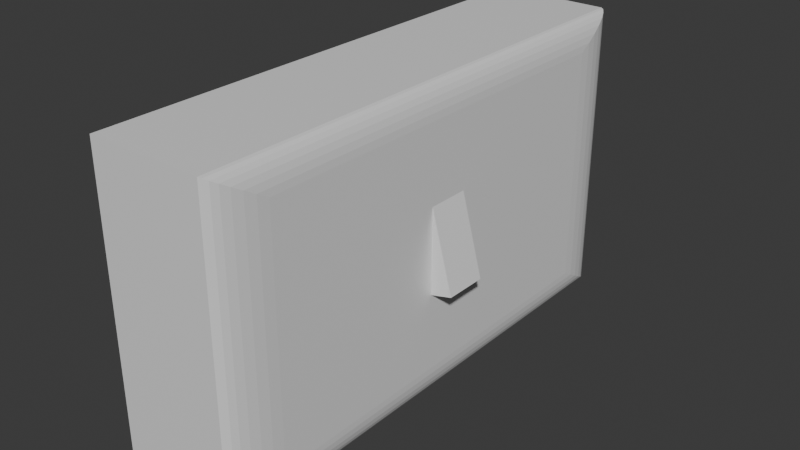 # Source: level.blend  (saved by Blender 4.2.66; exported with 4.5.12 LTS)
import bpy
from mathutils import Matrix  # noqa: F401  (used for matrix-valued properties, if any)

bpy.ops.wm.read_factory_settings(use_empty=True)
scene = bpy.context.scene
scene.name = 'Scene'

# ---- collections
col_collection = bpy.data.collections.new('Collection'); scene.collection.children.link(col_collection)

# ---- materials (node trees are filled in below, after node groups)
mat_material = bpy.data.materials.new('Material')
mat_material.alpha_threshold = 0.0
mat_material.use_transparent_shadow = False
mat_material.roughness = 0.5
mat_material.line_color = (0.0, 0.0, 0.0, 1.0)

# ---- material node trees
mat_material.use_nodes = True; mat_material.node_tree.nodes.clear()
_N = mat_material.node_tree.nodes; _L = mat_material.node_tree.links
n0 = _N.new('ShaderNodeOutputMaterial'); n0.name = 'Material Output'; n0.location = (300, 300)
n1 = _N.new('ShaderNodeBsdfPrincipled'); n1.name = 'Principled BSDF'; n1.location = (10, 300)
n1.inputs[3].default_value = 1.45
_L.new(n1.outputs[0], n0.inputs[0])
n0.is_active_output = True

# ---- world
world_world = bpy.data.worlds.new('World'); scene.world = world_world
world_world.use_nodes = True; world_world.node_tree.nodes.clear()
_N = world_world.node_tree.nodes; _L = world_world.node_tree.links
n0 = _N.new('ShaderNodeOutputWorld'); n0.name = 'World Output'; n0.location = (300, 300)
n1 = _N.new('ShaderNodeBackground'); n1.name = 'Background'; n1.location = (10, 300)
n1.inputs[0].default_value = (0.05088, 0.05088, 0.05088, 1.0)
_L.new(n1.outputs[0], n0.inputs[0])
n0.is_active_output = True
world_world.color = (0.05088, 0.05088, 0.05088)
world_world.sun_shadow_jitter_overblur = 0.0

# ---- meshes
me_cube = bpy.data.meshes.new('Cube')
me_cube.from_pydata([(-1.0, 1.0, 1.0), (-1.0, 1.0, -1.0), (-1.0, -1.0, 1.0), (-1.0, -1.0, -1.0), (0.8, 1.0, 1.0), (1.0, 0.8, 0.8), (0.8445, 0.995, 0.995), (0.8868, 0.9802, 0.9802), (0.9247, 0.9564, 0.9564), (0.9564, 0.9247, 0.9247), (0.9802, 0.8868, 0.8868), (0.995, 0.8445, 0.8445), (1.0, 0.8, -0.8), (0.8, 1.0, -1.0), (0.995, 0.8445, -0.8445), (0.9802, 0.8868, -0.8868), (0.9564, 0.9247, -0.9247), (0.9247, 0.9564, -0.9564), (0.8868, 0.9802, -0.9802), (0.8445, 0.995, -0.995), (1.0, -0.8, 0.8), (0.8, -1.0, 1.0), (0.995, -0.8445, 0.8445), (0.9802, -0.8868, 0.8868), (0.9564, -0.9247, 0.9247), (0.9247, -0.9564, 0.9564), (0.8868, -0.9802, 0.9802), (0.8445, -0.995, 0.995), (1.0, -0.8, -0.8), (0.8, -1.0, -1.0), (0.995, -0.8445, -0.8445), (0.9802, -0.8868, -0.8868), (0.9564, -0.9247, -0.9247), (0.9247, -0.9564, -0.9564), (0.8868, -0.9802, -0.9802), (0.8445, -0.995, -0.995)], [], [(1, 13, 29, 3), (3, 2, 0, 1), (29, 21, 2, 3), (4, 0, 2, 21), (12, 5, 20, 28), (5, 12, 14, 11), (11, 14, 15, 10), (10, 15, 16, 9), (9, 16, 17, 8), (8, 17, 18, 7), (7, 18, 19, 6), (6, 19, 13, 4), (21, 29, 35, 27), (27, 35, 34, 26), (26, 34, 33, 25), (25, 33, 32, 24), (24, 32, 31, 23), (23, 31, 30, 22), (22, 30, 28, 20), (4, 21, 27, 6), (6, 27, 26, 7), (7, 26, 25, 8), (8, 25, 24, 9), (9, 24, 23, 10), (10, 23, 22, 11), (11, 22, 20, 5), (29, 13, 19, 35), (35, 19, 18, 34), (34, 18, 17, 33), (33, 17, 16, 32), (32, 16, 15, 31), (31, 15, 14, 30), (30, 14, 12, 28), (1, 0, 4, 13)])
_uv = me_cube.uv_layers.new(name='UVMap')
_uv.uv.foreach_set('vector', [0.125, 0.5, 0.35, 0.5, 0.35, 0.75, 0.125, 0.75, 0.375, 0.0, 0.625, 0.0, 0.625, 0.25, 0.375, 0.25, 0.375, 0.775, 0.625, 0.775, 0.625, 1.0, 0.375, 1.0, 0.65, 0.5, 0.875, 0.5, 0.875, 0.75, 0.65, 0.75, 0.4, 0.525, 0.6, 0.525, 0.6, 0.725, 0.4, 0.725, 0.6, 0.525, 0.4, 0.525, 0.3944, 0.5194, 0.6056, 0.5194, 0.6056, 0.5194, 0.3944, 0.5194, 0.3892, 0.5142, 0.6108, 0.5142, 0.6108, 0.5142, 0.3892, 0.5142, 0.3844, 0.5094, 0.6156, 0.5094, 0.6156, 0.5094, 0.3844, 0.5094, 0.3805, 0.4906, 0.6195, 0.4906, 0.6195, 0.4906, 0.3805, 0.4906, 0.3775, 0.4858, 0.6225, 0.4858, 0.6225, 0.4858, 0.3775, 0.4858, 0.3756, 0.4806, 0.6244, 0.4806, 0.6244, 0.4806, 0.3756, 0.4806, 0.375, 0.475, 0.625, 0.475, 0.625, 0.775, 0.375, 0.775, 0.3756, 0.7694, 0.6244, 0.7694, 0.6244, 0.7694, 0.3756, 0.7694, 0.3775, 0.7642, 0.6225, 0.7642, 0.6225, 0.7642, 0.3775, 0.7642, 0.3805, 0.7594, 0.6195, 0.7594, 0.6195, 0.7594, 0.3805, 0.7594, 0.3844, 0.7406, 0.6156, 0.7406, 0.6156, 0.7406, 0.3844, 0.7406, 0.3892, 0.7358, 0.6108, 0.7358, 0.6108, 0.7358, 0.3892, 0.7358, 0.3944, 0.7306, 0.6056, 0.7306, 0.6056, 0.7306, 0.3944, 0.7306, 0.4, 0.725, 0.6, 0.725, 0.65, 0.5, 0.65, 0.75, 0.6444, 0.7494, 0.6444, 0.5006, 0.6444, 0.5006, 0.6444, 0.7494, 0.6392, 0.7475, 0.6392, 0.5025, 0.6392, 0.5025, 0.6392, 0.7475, 0.6344, 0.7445, 0.6344, 0.5055, 0.6344, 0.5055, 0.6344, 0.7445, 0.6156, 0.7406, 0.6156, 0.5094, 0.6156, 0.5094, 0.6156, 0.7406, 0.6108, 0.7358, 0.6108, 0.5142, 0.6108, 0.5142, 0.6108, 0.7358, 0.6056, 0.7306, 0.6056, 0.5194, 0.6056, 0.5194, 0.6056, 0.7306, 0.6, 0.725, 0.6, 0.525, 0.35, 0.75, 0.35, 0.5, 0.3556, 0.5006, 0.3556, 0.7494, 0.3556, 0.7494, 0.3556, 0.5006, 0.3608, 0.5025, 0.3608, 0.7475, 0.3608, 0.7475, 0.3608, 0.5025, 0.3656, 0.5055, 0.3656, 0.7445, 0.3656, 0.7445, 0.3656, 0.5055, 0.3844, 0.5094, 0.3844, 0.7406, 0.3844, 0.7406, 0.3844, 0.5094, 0.3892, 0.5142, 0.3892, 0.7358, 0.3892, 0.7358, 0.3892, 0.5142, 0.3944, 0.5194, 0.3944, 0.7306, 0.3944, 0.7306, 0.3944, 0.5194, 0.4, 0.525, 0.4, 0.725, 0.375, 0.25, 0.625, 0.25, 0.625, 0.475, 0.375, 0.475])
me_cube.materials.append(mat_material)
me_cube.use_mirror_vertex_groups = False
me_cube.update()
me_cube_001 = bpy.data.meshes.new('Cube.001')
me_cube_001.from_pydata([(-1.0, -1.0, -1.0), (-1.0, -1.0, 1.0), (-1.0, 1.0, -1.0), (-1.0, 1.0, 1.0), (-1.0, -1.0, -0.8757), (-1.0, 1.0, -0.8757), (1.0, 1.0, -0.8757), (1.0, -1.0, -0.8757), (-1.0, -1.0, -1.0), (1.0, -1.0, -0.8757), (1.0, 1.0, -0.8757), (-1.0, 1.0, -1.0), (1.0, -1.0, -0.8757), (-1.0, -1.0, 1.0), (-1.0, 1.0, 1.0), (1.0, 1.0, -0.8757)], [], [(4, 1, 3, 5), (5, 3, 14, 15, 6), (6, 15, 12, 7), (2, 5, 6, 10, 11), (7, 12, 13, 1, 4), (2, 11, 8, 0), (8, 9, 7, 4, 0), (0, 4, 5, 2), (8, 11, 10, 9), (10, 6, 7, 9), (14, 13, 12, 15), (14, 3, 1, 13)])
_uv = me_cube_001.uv_layers.new(name='UVMap')
_uv.uv.foreach_set('vector', [0.3905, 0.0, 0.625, 0.0, 0.625, 0.25, 0.3905, 0.25, 0.3905, 0.25, 0.625, 0.25, 0.625, 0.25, 0.3905, 0.5, 0.3905, 0.5, 0.3905, 0.5, 0.3905, 0.5, 0.3905, 0.75, 0.3905, 0.75, 0.375, 0.25, 0.3905, 0.25, 0.3905, 0.5, 0.3905, 0.5, 0.375, 0.25, 0.3905, 0.75, 0.3905, 0.75, 0.625, 1.0, 0.625, 1.0, 0.3905, 1.0, 0.125, 0.5, 0.125, 0.5, 0.125, 0.75, 0.125, 0.75, 0.375, 1.0, 0.3905, 0.75, 0.3905, 0.75, 0.3905, 1.0, 0.375, 1.0, 0.375, 0.0, 0.3905, 0.0, 0.3905, 0.25, 0.375, 0.25, 0.125, 0.75, 0.125, 0.5, 0.3905, 0.5, 0.3905, 0.75, 0.3905, 0.5, 0.3905, 0.5, 0.3905, 0.75, 0.3905, 0.75, 0.875, 0.5, 0.875, 0.75, 0.3905, 0.75, 0.3905, 0.5, 0.875, 0.5, 0.875, 0.5, 0.875, 0.75, 0.875, 0.75])
me_cube_001.update()

# ---- objects
ob_cube = bpy.data.objects.new('Cube', me_cube)
ob_cube_001 = bpy.data.objects.new('Cube.001', me_cube_001)

# ---- transforms, parenting, visibility, modifiers, constraints
ob_cube.location = (0.0, 0.0, 0.0)
ob_cube.scale = (3.0, 12.0, 7.0)
ob_cube.lock_rotations_4d = False
ob_cube.empty_display_type = 'ARROWS'
ob_cube.lineart.crease_threshold = 0.0
ob_cube_001.location = (3.5, 0.0, 0.0)
ob_cube_001.scale = (0.5, 1.0, 2.0)

# ---- collection membership
col_collection.objects.link(ob_cube)
col_collection.objects.link(ob_cube_001)

# ---- scene / render settings (as saved in the file)
scene.frame_start = 1; scene.frame_end = 250; scene.frame_set(1)
scene.render.engine = 'BLENDER_EEVEE_NEXT'
bpy.context.view_layer.update()

# ---- added for rendering (the .blend has no active camera and no usable light): camera, sun
cam_auto = bpy.data.cameras.new('AutoCamera')
cam_auto.lens = 50.0
cam_auto.sensor_width = 36.0
cam_auto.clip_end = 1000.0
ob_auto_camera = bpy.data.objects.new('AutoCamera', cam_auto)
scene.collection.objects.link(ob_auto_camera)
ob_auto_camera.location = (27.0106, -31.8127, 21.2084)
ob_auto_camera.rotation_euler = (1.09748, -7.21219e-08, 0.694738)
scene.camera = ob_auto_camera
light_auto_sun = bpy.data.lights.new('AutoSun', 'SUN')
light_auto_sun.energy = 3.0
light_auto_sun.angle = 0.0523599
ob_auto_sun = bpy.data.objects.new('AutoSun', light_auto_sun)
scene.collection.objects.link(ob_auto_sun)
ob_auto_sun.rotation_euler = (0.872665, 0.174533, 0.523599)
bpy.context.view_layer.update()
